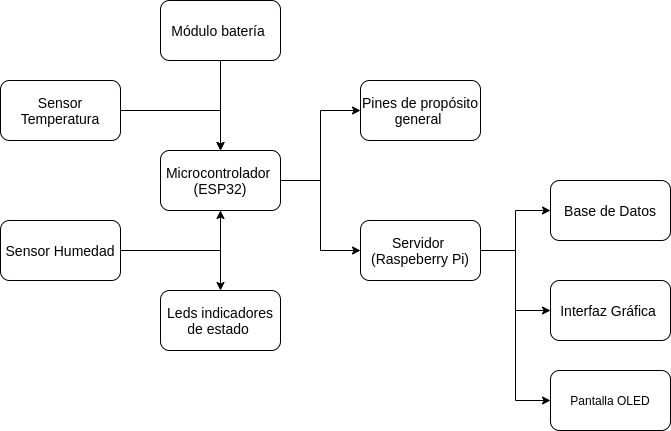

The diagram above was exported from draw.io. Its source (the exported page's mxGraphModel, read from the mxfile embedded in the PNG):
<mxGraphModel dx="868" dy="509" grid="1" gridSize="10" guides="1" tooltips="1" connect="1" arrows="1" fold="1" page="1" pageScale="1" pageWidth="850" pageHeight="1100" math="0" shadow="0">
  <root>
    <mxCell id="0" />
    <mxCell id="1" parent="0" />
    <mxCell id="CnutkKeCkIH4MGvFxxkQ-10" style="edgeStyle=orthogonalEdgeStyle;rounded=0;orthogonalLoop=1;jettySize=auto;html=1;entryX=0.5;entryY=0;entryDx=0;entryDy=0;" edge="1" parent="1" source="CnutkKeCkIH4MGvFxxkQ-3" target="CnutkKeCkIH4MGvFxxkQ-5">
      <mxGeometry relative="1" as="geometry" />
    </mxCell>
    <mxCell id="CnutkKeCkIH4MGvFxxkQ-3" value="&lt;font style=&quot;font-size: 14px&quot;&gt;Sensor Temperatura&lt;/font&gt;" style="rounded=1;whiteSpace=wrap;html=1;" vertex="1" parent="1">
      <mxGeometry x="120" y="100" width="120" height="60" as="geometry" />
    </mxCell>
    <mxCell id="CnutkKeCkIH4MGvFxxkQ-11" style="edgeStyle=orthogonalEdgeStyle;rounded=0;orthogonalLoop=1;jettySize=auto;html=1;exitX=1;exitY=0.5;exitDx=0;exitDy=0;entryX=0.5;entryY=1;entryDx=0;entryDy=0;" edge="1" parent="1" source="CnutkKeCkIH4MGvFxxkQ-4" target="CnutkKeCkIH4MGvFxxkQ-5">
      <mxGeometry relative="1" as="geometry" />
    </mxCell>
    <mxCell id="CnutkKeCkIH4MGvFxxkQ-4" value="&lt;font style=&quot;font-size: 14px&quot;&gt;Sensor Humedad&lt;/font&gt;" style="rounded=1;whiteSpace=wrap;html=1;" vertex="1" parent="1">
      <mxGeometry x="120" y="240" width="120" height="60" as="geometry" />
    </mxCell>
    <mxCell id="CnutkKeCkIH4MGvFxxkQ-12" style="edgeStyle=orthogonalEdgeStyle;rounded=0;orthogonalLoop=1;jettySize=auto;html=1;exitX=1;exitY=0.5;exitDx=0;exitDy=0;entryX=0;entryY=0.5;entryDx=0;entryDy=0;" edge="1" parent="1" source="CnutkKeCkIH4MGvFxxkQ-5" target="CnutkKeCkIH4MGvFxxkQ-6">
      <mxGeometry relative="1" as="geometry" />
    </mxCell>
    <mxCell id="CnutkKeCkIH4MGvFxxkQ-16" style="edgeStyle=orthogonalEdgeStyle;rounded=0;orthogonalLoop=1;jettySize=auto;html=1;exitX=1;exitY=0.5;exitDx=0;exitDy=0;entryX=0;entryY=0.5;entryDx=0;entryDy=0;" edge="1" parent="1" source="CnutkKeCkIH4MGvFxxkQ-5" target="CnutkKeCkIH4MGvFxxkQ-7">
      <mxGeometry relative="1" as="geometry" />
    </mxCell>
    <mxCell id="CnutkKeCkIH4MGvFxxkQ-19" style="edgeStyle=orthogonalEdgeStyle;rounded=0;orthogonalLoop=1;jettySize=auto;html=1;exitX=0.5;exitY=1;exitDx=0;exitDy=0;" edge="1" parent="1" source="CnutkKeCkIH4MGvFxxkQ-5" target="CnutkKeCkIH4MGvFxxkQ-18">
      <mxGeometry relative="1" as="geometry" />
    </mxCell>
    <mxCell id="CnutkKeCkIH4MGvFxxkQ-5" value="&lt;font style=&quot;font-size: 14px&quot;&gt;Microcontrolador&amp;nbsp;&lt;br&gt;(ESP32)&lt;/font&gt;" style="rounded=1;whiteSpace=wrap;html=1;" vertex="1" parent="1">
      <mxGeometry x="280" y="170" width="120" height="60" as="geometry" />
    </mxCell>
    <mxCell id="CnutkKeCkIH4MGvFxxkQ-6" value="&lt;font style=&quot;font-size: 14px&quot;&gt;Pines de propósito general&amp;nbsp;&lt;/font&gt;" style="rounded=1;whiteSpace=wrap;html=1;" vertex="1" parent="1">
      <mxGeometry x="480" y="100" width="120" height="60" as="geometry" />
    </mxCell>
    <mxCell id="CnutkKeCkIH4MGvFxxkQ-15" style="edgeStyle=orthogonalEdgeStyle;rounded=0;orthogonalLoop=1;jettySize=auto;html=1;exitX=1;exitY=0.5;exitDx=0;exitDy=0;entryX=0;entryY=0.5;entryDx=0;entryDy=0;" edge="1" parent="1" source="CnutkKeCkIH4MGvFxxkQ-7" target="CnutkKeCkIH4MGvFxxkQ-8">
      <mxGeometry relative="1" as="geometry" />
    </mxCell>
    <mxCell id="CnutkKeCkIH4MGvFxxkQ-17" style="edgeStyle=orthogonalEdgeStyle;rounded=0;orthogonalLoop=1;jettySize=auto;html=1;exitX=1;exitY=0.5;exitDx=0;exitDy=0;entryX=0;entryY=0.5;entryDx=0;entryDy=0;" edge="1" parent="1" source="CnutkKeCkIH4MGvFxxkQ-7" target="CnutkKeCkIH4MGvFxxkQ-9">
      <mxGeometry relative="1" as="geometry" />
    </mxCell>
    <mxCell id="CnutkKeCkIH4MGvFxxkQ-24" style="edgeStyle=orthogonalEdgeStyle;rounded=0;orthogonalLoop=1;jettySize=auto;html=1;exitX=1;exitY=0.5;exitDx=0;exitDy=0;entryX=0;entryY=0.5;entryDx=0;entryDy=0;" edge="1" parent="1" source="CnutkKeCkIH4MGvFxxkQ-7" target="CnutkKeCkIH4MGvFxxkQ-23">
      <mxGeometry relative="1" as="geometry" />
    </mxCell>
    <mxCell id="CnutkKeCkIH4MGvFxxkQ-7" value="&lt;font style=&quot;font-size: 14px&quot;&gt;Servidor&amp;nbsp;&lt;br&gt;(Raspeberry Pi)&lt;/font&gt;" style="rounded=1;whiteSpace=wrap;html=1;" vertex="1" parent="1">
      <mxGeometry x="480" y="240" width="120" height="60" as="geometry" />
    </mxCell>
    <mxCell id="CnutkKeCkIH4MGvFxxkQ-8" value="&lt;font style=&quot;font-size: 14px&quot;&gt;Base de Datos&lt;/font&gt;" style="rounded=1;whiteSpace=wrap;html=1;" vertex="1" parent="1">
      <mxGeometry x="670" y="200" width="120" height="60" as="geometry" />
    </mxCell>
    <mxCell id="CnutkKeCkIH4MGvFxxkQ-9" value="&lt;font style=&quot;font-size: 14px&quot;&gt;Interfaz Gráfica&amp;nbsp;&lt;/font&gt;" style="rounded=1;whiteSpace=wrap;html=1;" vertex="1" parent="1">
      <mxGeometry x="670" y="300" width="120" height="60" as="geometry" />
    </mxCell>
    <mxCell id="CnutkKeCkIH4MGvFxxkQ-18" value="&lt;font style=&quot;font-size: 14px&quot;&gt;Leds indicadores de estado&amp;nbsp;&lt;/font&gt;" style="rounded=1;whiteSpace=wrap;html=1;" vertex="1" parent="1">
      <mxGeometry x="280" y="310" width="120" height="60" as="geometry" />
    </mxCell>
    <mxCell id="CnutkKeCkIH4MGvFxxkQ-22" style="edgeStyle=orthogonalEdgeStyle;rounded=0;orthogonalLoop=1;jettySize=auto;html=1;" edge="1" parent="1" source="CnutkKeCkIH4MGvFxxkQ-20" target="CnutkKeCkIH4MGvFxxkQ-5">
      <mxGeometry relative="1" as="geometry" />
    </mxCell>
    <mxCell id="CnutkKeCkIH4MGvFxxkQ-20" value="&lt;font style=&quot;font-size: 14px&quot;&gt;Módulo batería&amp;nbsp;&lt;/font&gt;" style="rounded=1;whiteSpace=wrap;html=1;" vertex="1" parent="1">
      <mxGeometry x="280" y="20" width="120" height="60" as="geometry" />
    </mxCell>
    <mxCell id="CnutkKeCkIH4MGvFxxkQ-23" value="Pantalla OLED" style="rounded=1;whiteSpace=wrap;html=1;" vertex="1" parent="1">
      <mxGeometry x="670" y="390" width="120" height="60" as="geometry" />
    </mxCell>
  </root>
</mxGraphModel>